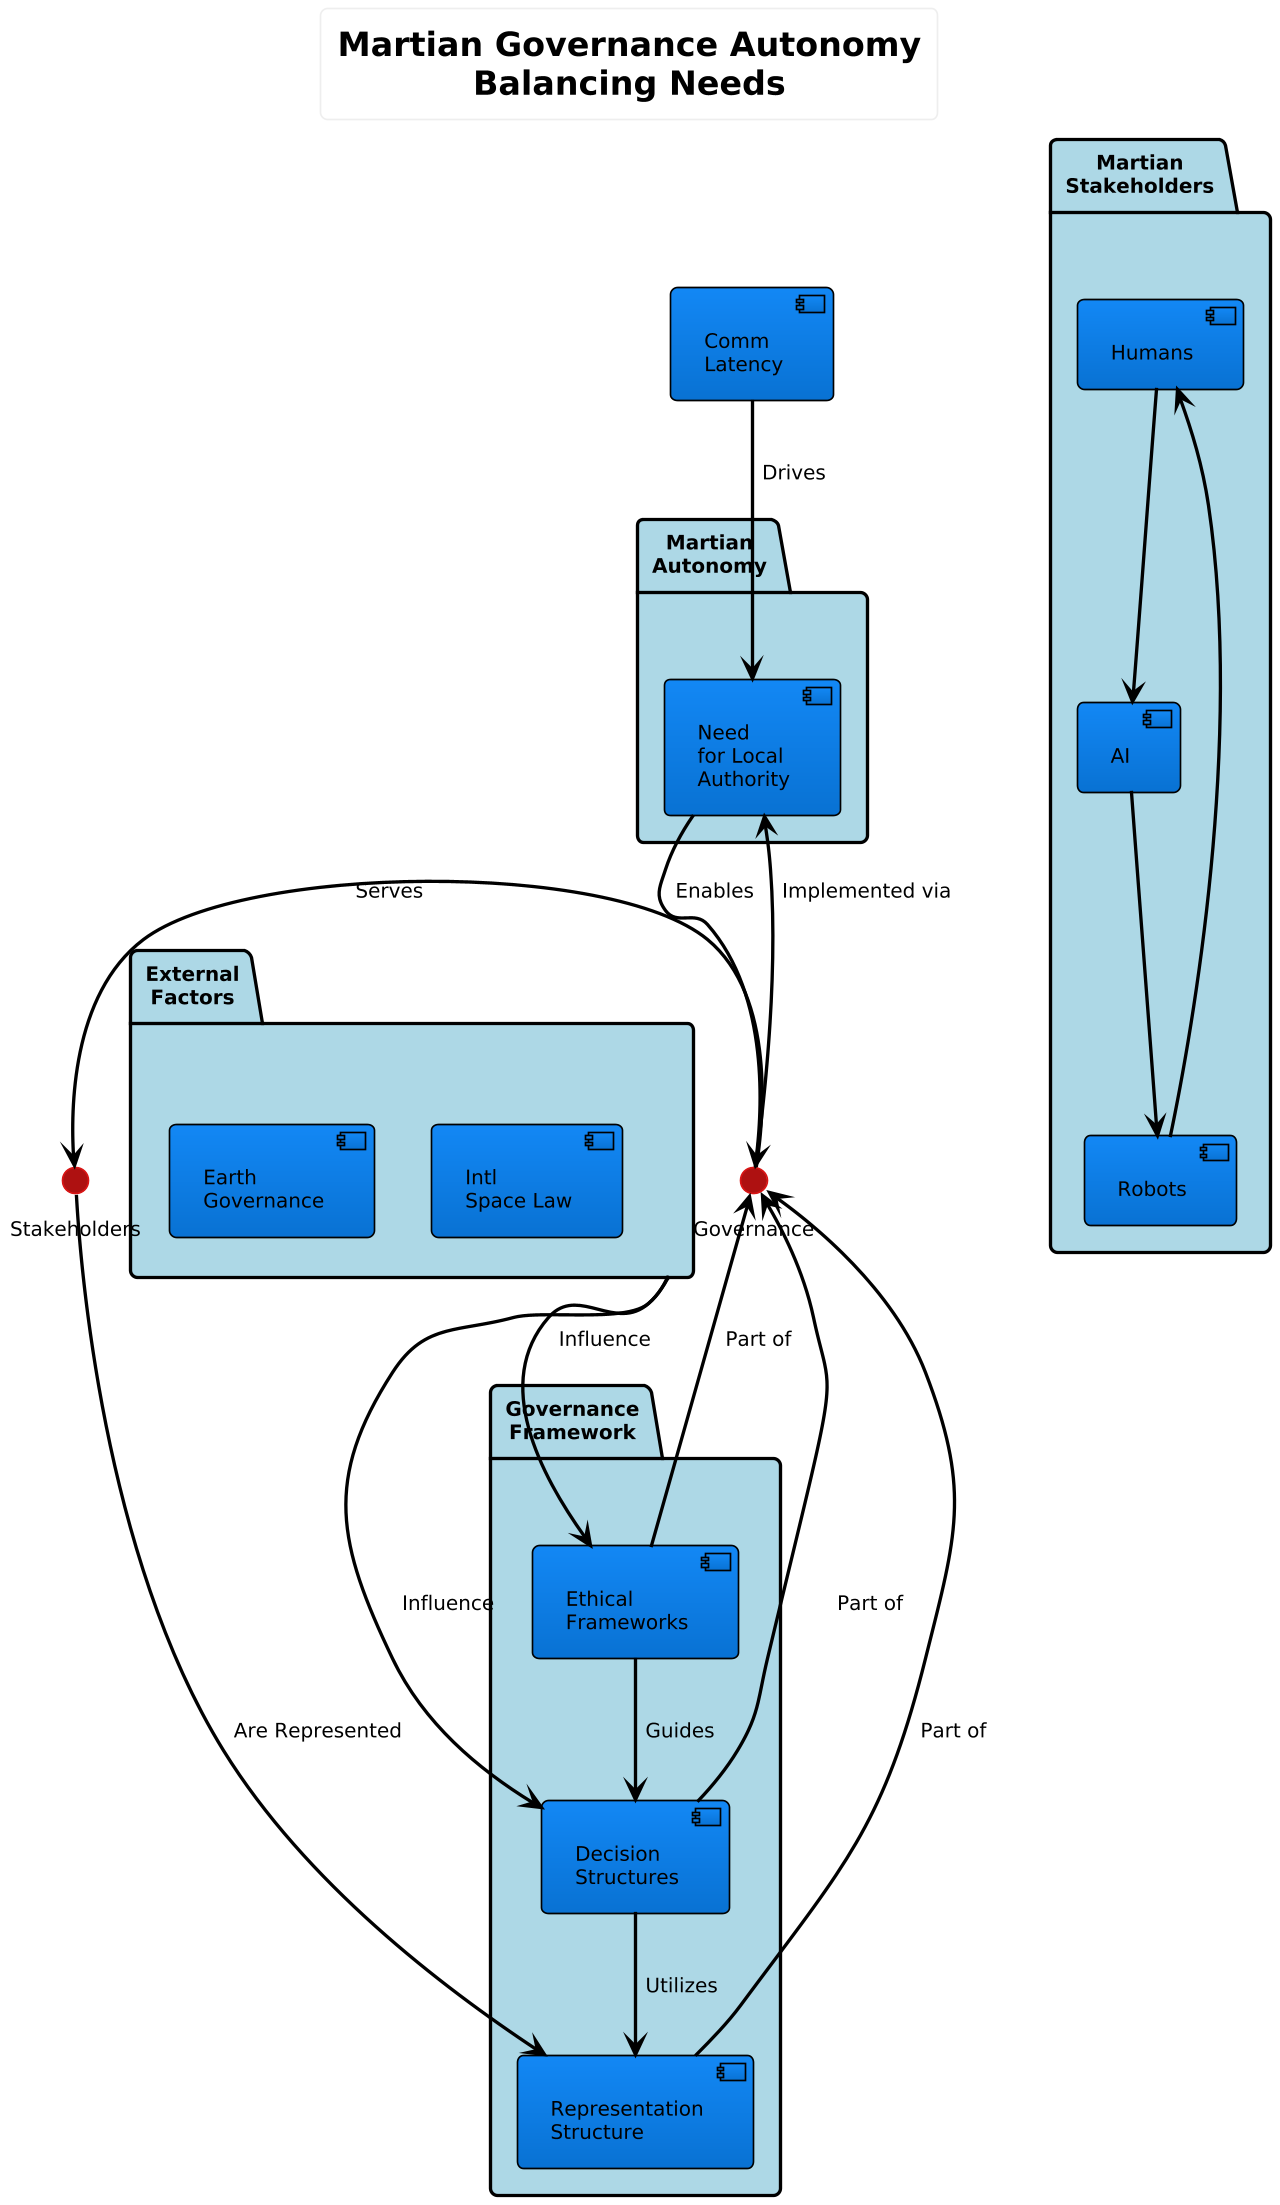

The diagram above was rendered by PlantUML. Its source (embedded in the PNG):
@startuml
!theme cloudscape-design
scale 1.6

skinparam defaultFontColor black
skinparam backgroundColor white



title "Martian Governance Autonomy\nBalancing Needs"

skinparam component {
  BorderColor black
  FontColor black
  shadowing 0
  FontSize 12
}
skinparam package {
  BorderColor black
  BackgroundColor #ADD8E6
  FontColor black
  shadowing 0
  StereotypeFontSize 0
}
skinparam arrow {
  Color black
}

component "Comm\nLatency" as Latency

package "Martian\nAutonomy" {
  component "Need\nfor Local\nAuthority" as AutonomyNeed
}

package "Governance\nFramework" {
  component "Ethical\nFrameworks" as Ethics
  component "Decision\nStructures" as Decisions
  component "Representation\nStructure" as RepStructure

  Ethics -down-> Decisions : "Guides"
  Decisions -down-> RepStructure : "Utilizes"
}

package "Martian\nStakeholders" {
  component "Humans" as Human
  component "AI" as AI
  component "Robots" as Robot

  Human -down-> AI
  AI -down-> Robot
  Robot -up-> Human
}

package "External\nFactors" as External {
  component "Earth\nGovernance" as EarthGov
  component "Intl\nSpace Law" as Law
}


Latency -down-> AutonomyNeed : "Drives"
AutonomyNeed -down-> Governance : "Enables"

Governance -left-> Stakeholders : "Serves"
Stakeholders -right-> RepStructure : "Are Represented"

Ethics -up-> Governance : "Part of"
Decisions -up-> Governance : "Part of"
RepStructure -up-> Governance : "Part of"

External -down-> Ethics : "Influence"
External -down-> Decisions : "Influence"


Governance -up-> AutonomyNeed : "Implemented via"
@enduml